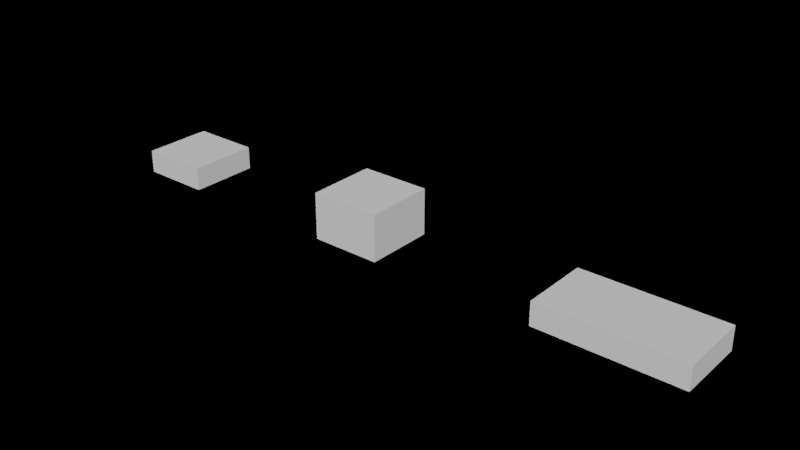 # Source: make_boxes.blend  (saved by Blender 3.4.6; exported with 4.5.12 LTS)
import bpy
from mathutils import Matrix  # noqa: F401  (used for matrix-valued properties, if any)

bpy.ops.wm.read_factory_settings(use_empty=True)
scene = bpy.context.scene
scene.name = 'Scene'

# ---- world
world_world = bpy.data.worlds.new('World'); scene.world = world_world
world_world.use_nodes = True; world_world.node_tree.nodes.clear()
_N = world_world.node_tree.nodes; _L = world_world.node_tree.links
n0 = _N.new('ShaderNodeOutputWorld'); n0.name = 'World Output'; n0.location = (300, 300)
n1 = _N.new('ShaderNodeBsdfPrincipled'); n1.name = 'プリンシプルBSDF'; n1.location = (10, 300)
n1.distribution = 'GGX'
n1.subsurface_method = 'RANDOM_WALK_SKIN'
n1.inputs[3].default_value = 1.45
n1.inputs[27].default_value = (0.0, 0.0, 0.0, 1.0)
n1.inputs[28].default_value = 1.0
_L.new(n1.outputs[0], n0.inputs[0])
n0.is_active_output = True
world_world.color = (0.05088, 0.05088, 0.05088)
world_world.use_sun_shadow = False
world_world.sun_shadow_jitter_overblur = 0.0

# ---- meshes
me_cube_mesh = bpy.data.meshes.new('Cube_mesh')
me_cube_mesh.from_pydata([(0.0, 0.0, 0.0), (0.0, 1.0, 0.0), (1.0, 1.0, 0.0), (1.0, 0.0, 0.0), (0.0, 0.0, 1.0), (0.0, 1.0, 1.0), (1.0, 1.0, 1.0), (1.0, 0.0, 1.0)], [], [(0, 1, 2, 3), (4, 5, 6, 7), (0, 4, 5, 1), (1, 5, 6, 2), (2, 6, 7, 3), (3, 7, 4, 0)])
me_cube_mesh.update()
me_cube_mesh_001 = bpy.data.meshes.new('Cube_mesh.001')
me_cube_mesh_001.from_pydata([(0.0, 0.0, 0.0), (0.0, 1.0, 0.0), (1.0, 1.0, 0.0), (1.0, 0.0, 0.0), (0.0, 0.0, 1.0), (0.0, 1.0, 1.0), (1.0, 1.0, 1.0), (1.0, 0.0, 1.0)], [], [(0, 1, 2, 3), (4, 5, 6, 7), (0, 4, 5, 1), (1, 5, 6, 2), (2, 6, 7, 3), (3, 7, 4, 0)])
me_cube_mesh_001.update()
me_cube_mesh_002 = bpy.data.meshes.new('Cube_mesh.002')
me_cube_mesh_002.from_pydata([(0.0, 0.0, 0.0), (0.0, 1.0, 0.0), (1.0, 1.0, 0.0), (1.0, 0.0, 0.0), (0.0, 0.0, 1.0), (0.0, 1.0, 1.0), (1.0, 1.0, 1.0), (1.0, 0.0, 1.0)], [], [(0, 1, 2, 3), (4, 5, 6, 7), (0, 4, 5, 1), (1, 5, 6, 2), (2, 6, 7, 3), (3, 7, 4, 0)])
me_cube_mesh_002.update()

# ---- objects
ob_tp331 = bpy.data.objects.new('TP331', me_cube_mesh)
ob_tp332 = bpy.data.objects.new('TP332', me_cube_mesh_001)
ob_tp362 = bpy.data.objects.new('TP362', me_cube_mesh_002)

# ---- transforms, parenting, visibility, modifiers, constraints
ob_tp331.location = (0.0, 1.0, 0.0)
ob_tp331.scale = (0.3, 0.3, 0.1)
ob_tp332.location = (1.0, 1.0, 0.0)
ob_tp332.scale = (0.3, 0.3, 0.2)
ob_tp362.location = (2.0, 1.0, 0.0)
ob_tp362.scale = (0.6, 0.3, 0.1)

# ---- collection membership
scene.collection.objects.link(ob_tp331)
scene.collection.objects.link(ob_tp332)
scene.collection.objects.link(ob_tp362)

# ---- scene / render settings (as saved in the file)
scene.frame_start = 1; scene.frame_end = 250; scene.frame_set(1)
scene.render.engine = 'BLENDER_EEVEE_NEXT'
scene.cycles.sampling_pattern = 'TABULATED_SOBOL'
scene.cycles.use_light_tree = False
scene.view_settings.view_transform = 'Filmic'
bpy.context.view_layer.update()

# ---- added for rendering (the .blend has no active camera and no usable light): camera, sun
cam_auto = bpy.data.cameras.new('AutoCamera')
cam_auto.lens = 50.0
cam_auto.sensor_width = 36.0
cam_auto.clip_end = 1000.0
ob_auto_camera = bpy.data.objects.new('AutoCamera', cam_auto)
scene.collection.objects.link(ob_auto_camera)
ob_auto_camera.location = (3.7286, -1.76433, 2.04288)
ob_auto_camera.rotation_euler = (1.09748, -7.21219e-08, 0.694738)
scene.camera = ob_auto_camera
light_auto_sun = bpy.data.lights.new('AutoSun', 'SUN')
light_auto_sun.energy = 3.0
light_auto_sun.angle = 0.0523599
ob_auto_sun = bpy.data.objects.new('AutoSun', light_auto_sun)
scene.collection.objects.link(ob_auto_sun)
ob_auto_sun.rotation_euler = (0.872665, 0.174533, 0.523599)
bpy.context.view_layer.update()
